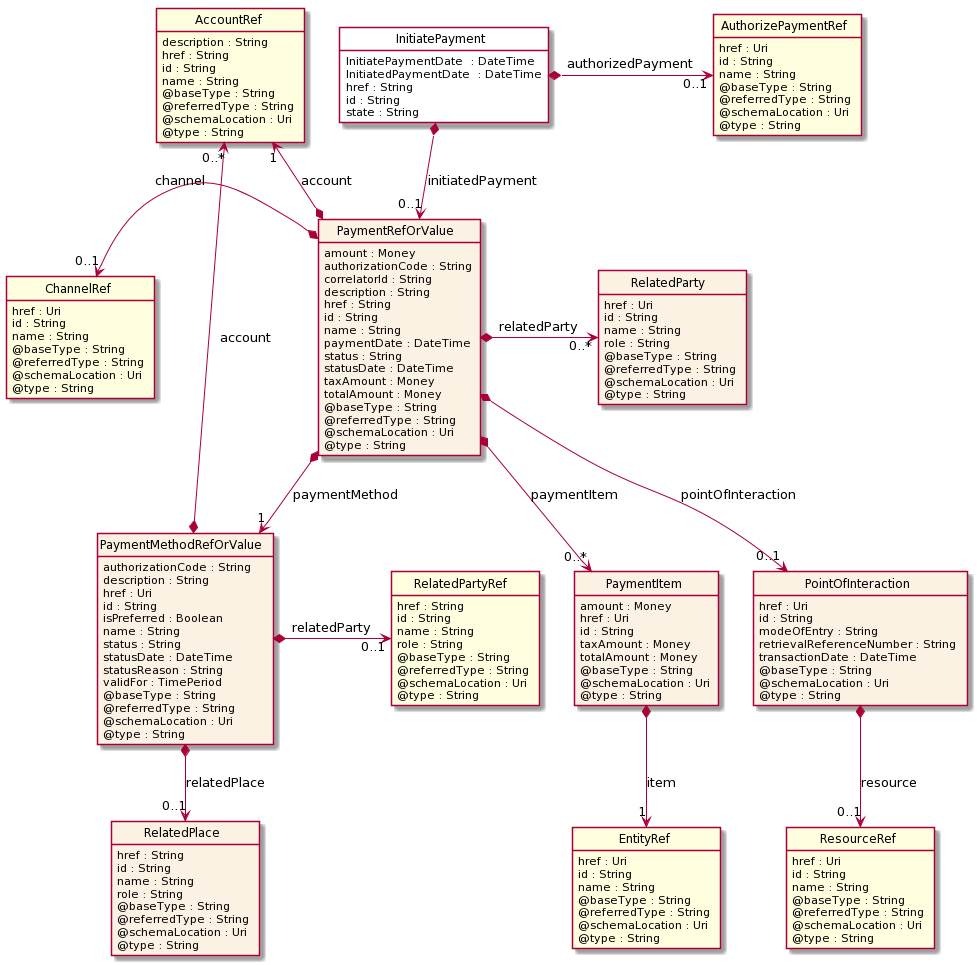

The diagram above was rendered by PlantUML. Its source (embedded in the PNG):
@startuml
hide circle
hide methods
hide stereotype
show <<Enumeration>> stereotype
skinparam class {
   BackgroundColor<<Enumeration>> #E6F5F7
   BackgroundColor<<Ref>> #FFFFE0
   BackgroundColor<<Pivot>> #FFFFFFF
   BackgroundColor #FCF2E3
}

class InitiatePayment  <<Pivot>> {
    InitiatePaymentDate  : DateTime
    InitiatedPaymentDate  : DateTime
    href : String
    id : String
    state : String
}

class PaymentRefOrValue  {
    amount : Money
    authorizationCode : String
    correlatorId : String
    description : String
    href : String
    id : String
    name : String
    paymentDate : DateTime
    status : String
    statusDate : DateTime
    taxAmount : Money
    totalAmount : Money
    @baseType : String
    @referredType : String
    @schemaLocation : Uri
    @type : String
}

class ChannelRef  <<Ref>> {
    href : Uri
    id : String
    name : String
    @baseType : String
    @referredType : String
    @schemaLocation : Uri
    @type : String
}

class PointOfInteraction  {
    href : Uri
    id : String
    modeOfEntry : String
    retrievalReferenceNumber : String
    transactionDate : DateTime
    @baseType : String
    @schemaLocation : Uri
    @type : String
}

class ResourceRef  <<Ref>> {
    href : Uri
    id : String
    name : String
    @baseType : String
    @referredType : String
    @schemaLocation : Uri
    @type : String
}

class RelatedParty  {
    href : Uri
    id : String
    name : String
    role : String
    @baseType : String
    @referredType : String
    @schemaLocation : Uri
    @type : String
}

class PaymentItem  {
    amount : Money
    href : Uri
    id : String
    taxAmount : Money
    totalAmount : Money
    @baseType : String
    @schemaLocation : Uri
    @type : String
}

class EntityRef  <<Ref>> {
    href : Uri
    id : String
    name : String
    @baseType : String
    @referredType : String
    @schemaLocation : Uri
    @type : String
}

class PaymentMethodRefOrValue  {
    authorizationCode : String
    description : String
    href : Uri
    id : String
    isPreferred : Boolean
    name : String
    status : String
    statusDate : DateTime
    statusReason : String
    validFor : TimePeriod
    @baseType : String
    @referredType : String
    @schemaLocation : Uri
    @type : String
}

class RelatedPlace  {
    href : String
    id : String
    name : String
    role : String
    @baseType : String
    @referredType : String
    @schemaLocation : Uri
    @type : String
}

class RelatedPartyRef  <<Ref>> {
    href : String
    id : String
    name : String
    role : String
    @baseType : String
    @referredType : String
    @schemaLocation : Uri
    @type : String
}

class AccountRef  <<Ref>> {
    description : String
    href : String
    id : String
    name : String
    @baseType : String
    @referredType : String
    @schemaLocation : Uri
    @type : String
}

class AuthorizePaymentRef  <<Ref>> {
    href : Uri
    id : String
    name : String
    @baseType : String
    @referredType : String
    @schemaLocation : Uri
    @type : String
}

InitiatePayment *-->  "0..1" PaymentRefOrValue : initiatedPayment 

AccountRef "1" <--* PaymentRefOrValue : account

PaymentRefOrValue *-->  "1" PaymentMethodRefOrValue : paymentMethod

AccountRef "0..*" <--* PaymentMethodRefOrValue : account

ChannelRef "0..1" <-left-* PaymentRefOrValue : channel

PaymentRefOrValue *-right-> "0..*" RelatedParty : relatedParty

PaymentRefOrValue *-->  "0..*" PaymentItem : paymentItem

PaymentRefOrValue *-->  "0..1" PointOfInteraction : pointOfInteraction

PaymentMethodRefOrValue *-right-> "0..1" RelatedPartyRef : relatedParty

PaymentMethodRefOrValue *-->  "0..1" RelatedPlace : relatedPlace

InitiatePayment *-right-> "0..1" AuthorizePaymentRef : authorizedPayment 

PointOfInteraction *-->  "0..1" ResourceRef : resource

PaymentItem *-->  "1" EntityRef : item

@enduml